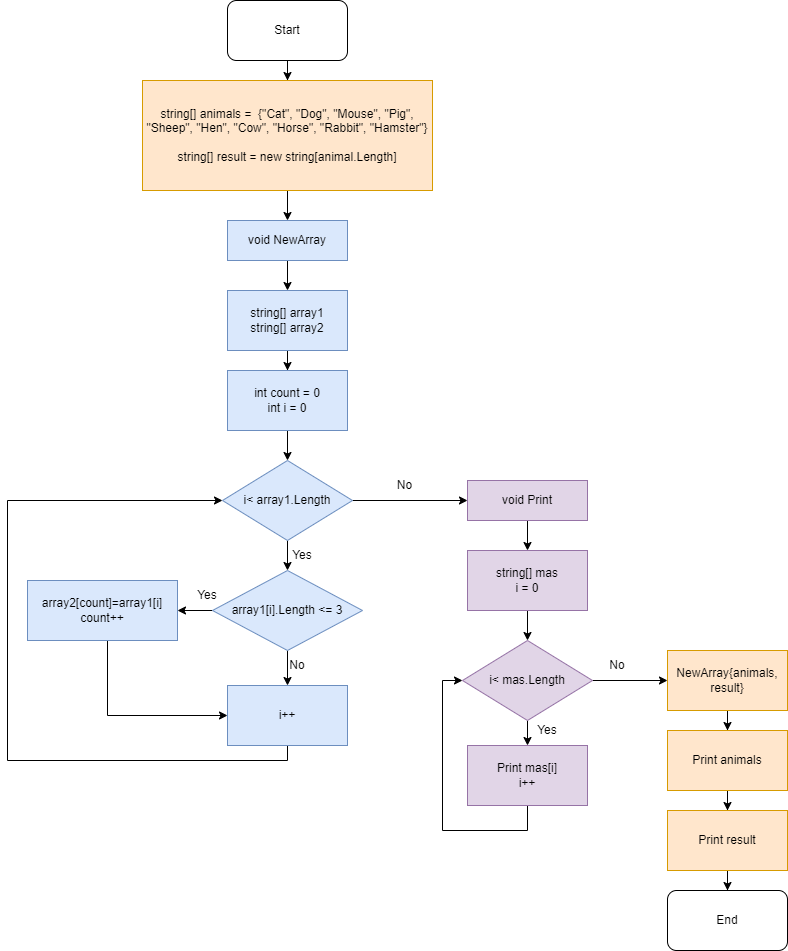

The diagram above was exported from draw.io. Its source (the exported page's mxGraphModel, read from the mxfile embedded in the PNG):
<mxGraphModel dx="868" dy="1604" grid="1" gridSize="10" guides="1" tooltips="1" connect="1" arrows="1" fold="1" page="1" pageScale="1" pageWidth="827" pageHeight="1169" math="0" shadow="0">
  <root>
    <mxCell id="0" />
    <mxCell id="1" parent="0" />
    <mxCell id="yLrGnfG9Un6K2Hq5N_No-36" value="" style="edgeStyle=orthogonalEdgeStyle;rounded=0;orthogonalLoop=1;jettySize=auto;html=1;fontFamily=Helvetica;fontSize=12;fontColor=default;" edge="1" parent="1" source="yLrGnfG9Un6K2Hq5N_No-1" target="yLrGnfG9Un6K2Hq5N_No-34">
      <mxGeometry relative="1" as="geometry" />
    </mxCell>
    <mxCell id="yLrGnfG9Un6K2Hq5N_No-1" value="Start" style="rounded=1;whiteSpace=wrap;html=1;" vertex="1" parent="1">
      <mxGeometry x="320" y="-160" width="120" height="60" as="geometry" />
    </mxCell>
    <mxCell id="yLrGnfG9Un6K2Hq5N_No-13" value="" style="edgeStyle=orthogonalEdgeStyle;rounded=0;orthogonalLoop=1;jettySize=auto;html=1;" edge="1" parent="1" source="yLrGnfG9Un6K2Hq5N_No-2" target="yLrGnfG9Un6K2Hq5N_No-3">
      <mxGeometry relative="1" as="geometry" />
    </mxCell>
    <mxCell id="yLrGnfG9Un6K2Hq5N_No-2" value="string[] array1&lt;br&gt;string[] array2" style="rounded=0;whiteSpace=wrap;html=1;fillColor=#dae8fc;strokeColor=#6c8ebf;" vertex="1" parent="1">
      <mxGeometry x="320" y="130" width="120" height="60" as="geometry" />
    </mxCell>
    <mxCell id="yLrGnfG9Un6K2Hq5N_No-14" value="" style="edgeStyle=orthogonalEdgeStyle;rounded=0;orthogonalLoop=1;jettySize=auto;html=1;" edge="1" parent="1" source="yLrGnfG9Un6K2Hq5N_No-3" target="yLrGnfG9Un6K2Hq5N_No-4">
      <mxGeometry relative="1" as="geometry" />
    </mxCell>
    <mxCell id="yLrGnfG9Un6K2Hq5N_No-3" value="&lt;span style=&quot;&quot;&gt;int count = 0&lt;br&gt;int i = 0&lt;br&gt;&lt;/span&gt;" style="rounded=0;whiteSpace=wrap;html=1;fillColor=#dae8fc;strokeColor=#6c8ebf;" vertex="1" parent="1">
      <mxGeometry x="320" y="210" width="120" height="60" as="geometry" />
    </mxCell>
    <mxCell id="yLrGnfG9Un6K2Hq5N_No-15" value="" style="edgeStyle=orthogonalEdgeStyle;rounded=0;orthogonalLoop=1;jettySize=auto;html=1;" edge="1" parent="1" source="yLrGnfG9Un6K2Hq5N_No-4" target="yLrGnfG9Un6K2Hq5N_No-5">
      <mxGeometry relative="1" as="geometry" />
    </mxCell>
    <mxCell id="yLrGnfG9Un6K2Hq5N_No-28" value="" style="edgeStyle=orthogonalEdgeStyle;rounded=0;orthogonalLoop=1;jettySize=auto;html=1;entryX=0;entryY=0.5;entryDx=0;entryDy=0;" edge="1" parent="1" source="yLrGnfG9Un6K2Hq5N_No-4" target="yLrGnfG9Un6K2Hq5N_No-41">
      <mxGeometry relative="1" as="geometry">
        <mxPoint x="520" y="340" as="targetPoint" />
      </mxGeometry>
    </mxCell>
    <mxCell id="yLrGnfG9Un6K2Hq5N_No-4" value="i&amp;lt; array1.Length" style="rhombus;whiteSpace=wrap;html=1;fillColor=#dae8fc;strokeColor=#6c8ebf;" vertex="1" parent="1">
      <mxGeometry x="315" y="300" width="130" height="80" as="geometry" />
    </mxCell>
    <mxCell id="yLrGnfG9Un6K2Hq5N_No-21" value="" style="edgeStyle=orthogonalEdgeStyle;rounded=0;orthogonalLoop=1;jettySize=auto;html=1;" edge="1" parent="1" source="yLrGnfG9Un6K2Hq5N_No-5" target="yLrGnfG9Un6K2Hq5N_No-7">
      <mxGeometry relative="1" as="geometry" />
    </mxCell>
    <mxCell id="yLrGnfG9Un6K2Hq5N_No-22" value="" style="edgeStyle=orthogonalEdgeStyle;rounded=0;orthogonalLoop=1;jettySize=auto;html=1;" edge="1" parent="1" source="yLrGnfG9Un6K2Hq5N_No-5" target="yLrGnfG9Un6K2Hq5N_No-6">
      <mxGeometry relative="1" as="geometry" />
    </mxCell>
    <mxCell id="yLrGnfG9Un6K2Hq5N_No-5" value="array1[i].Length &amp;lt;= 3" style="rhombus;whiteSpace=wrap;html=1;fillColor=#dae8fc;strokeColor=#6c8ebf;" vertex="1" parent="1">
      <mxGeometry x="305" y="410" width="150" height="80" as="geometry" />
    </mxCell>
    <mxCell id="yLrGnfG9Un6K2Hq5N_No-24" style="edgeStyle=orthogonalEdgeStyle;rounded=0;orthogonalLoop=1;jettySize=auto;html=1;entryX=0;entryY=0.5;entryDx=0;entryDy=0;" edge="1" parent="1" source="yLrGnfG9Un6K2Hq5N_No-6" target="yLrGnfG9Un6K2Hq5N_No-7">
      <mxGeometry relative="1" as="geometry">
        <mxPoint x="195" y="550" as="targetPoint" />
        <Array as="points">
          <mxPoint x="200" y="555" />
        </Array>
      </mxGeometry>
    </mxCell>
    <mxCell id="yLrGnfG9Un6K2Hq5N_No-6" value="array2[count]=array1[i]&lt;br&gt;count++" style="rounded=0;whiteSpace=wrap;html=1;fillColor=#dae8fc;strokeColor=#6c8ebf;" vertex="1" parent="1">
      <mxGeometry x="120" y="420" width="150" height="60" as="geometry" />
    </mxCell>
    <mxCell id="yLrGnfG9Un6K2Hq5N_No-25" style="edgeStyle=orthogonalEdgeStyle;rounded=0;orthogonalLoop=1;jettySize=auto;html=1;entryX=0;entryY=0.5;entryDx=0;entryDy=0;" edge="1" parent="1" source="yLrGnfG9Un6K2Hq5N_No-7" target="yLrGnfG9Un6K2Hq5N_No-4">
      <mxGeometry relative="1" as="geometry">
        <Array as="points">
          <mxPoint x="380" y="600" />
          <mxPoint x="100" y="600" />
          <mxPoint x="100" y="340" />
        </Array>
      </mxGeometry>
    </mxCell>
    <mxCell id="yLrGnfG9Un6K2Hq5N_No-7" value="i++" style="rounded=0;whiteSpace=wrap;html=1;fillColor=#dae8fc;strokeColor=#6c8ebf;" vertex="1" parent="1">
      <mxGeometry x="320" y="525" width="120" height="60" as="geometry" />
    </mxCell>
    <mxCell id="yLrGnfG9Un6K2Hq5N_No-16" value="Yes" style="text;html=1;strokeColor=none;fillColor=none;align=center;verticalAlign=middle;whiteSpace=wrap;rounded=0;" vertex="1" parent="1">
      <mxGeometry x="270" y="420" width="60" height="30" as="geometry" />
    </mxCell>
    <mxCell id="yLrGnfG9Un6K2Hq5N_No-17" value="Yes" style="text;html=1;strokeColor=none;fillColor=none;align=center;verticalAlign=middle;whiteSpace=wrap;rounded=0;" vertex="1" parent="1">
      <mxGeometry x="365" y="380" width="60" height="30" as="geometry" />
    </mxCell>
    <mxCell id="yLrGnfG9Un6K2Hq5N_No-18" value="No" style="text;html=1;strokeColor=none;fillColor=none;align=center;verticalAlign=middle;whiteSpace=wrap;rounded=0;" vertex="1" parent="1">
      <mxGeometry x="360" y="490" width="60" height="30" as="geometry" />
    </mxCell>
    <mxCell id="yLrGnfG9Un6K2Hq5N_No-19" value="No" style="text;html=1;strokeColor=none;fillColor=none;align=center;verticalAlign=middle;whiteSpace=wrap;rounded=0;" vertex="1" parent="1">
      <mxGeometry x="440" y="310" width="115" height="30" as="geometry" />
    </mxCell>
    <mxCell id="yLrGnfG9Un6K2Hq5N_No-20" value="Yes" style="text;html=1;strokeColor=none;fillColor=none;align=center;verticalAlign=middle;whiteSpace=wrap;rounded=0;" vertex="1" parent="1">
      <mxGeometry x="610" y="555" width="60" height="30" as="geometry" />
    </mxCell>
    <mxCell id="yLrGnfG9Un6K2Hq5N_No-31" value="No" style="text;html=1;strokeColor=none;fillColor=none;align=center;verticalAlign=middle;whiteSpace=wrap;rounded=0;" vertex="1" parent="1">
      <mxGeometry x="680" y="490" width="60" height="30" as="geometry" />
    </mxCell>
    <mxCell id="yLrGnfG9Un6K2Hq5N_No-40" value="" style="edgeStyle=orthogonalEdgeStyle;rounded=0;orthogonalLoop=1;jettySize=auto;html=1;fontFamily=Helvetica;fontSize=12;fontColor=default;" edge="1" parent="1" source="yLrGnfG9Un6K2Hq5N_No-34" target="yLrGnfG9Un6K2Hq5N_No-35">
      <mxGeometry relative="1" as="geometry" />
    </mxCell>
    <mxCell id="yLrGnfG9Un6K2Hq5N_No-34" value="string[] animals =&amp;nbsp; {&quot;Cat&quot;, &quot;Dog&quot;, &quot;Mouse&quot;, &quot;Pig&quot;, &quot;Sheep&quot;, &quot;Hen&quot;, &quot;Cow&quot;, &quot;Horse&quot;, &quot;Rabbit&quot;, &quot;Hamster&quot;}&lt;br&gt;&lt;br&gt;string[] result = new string[animal.Length]" style="rounded=0;whiteSpace=wrap;html=1;fontFamily=Helvetica;fontSize=12;strokeColor=#d79b00;fillColor=#ffe6cc;" vertex="1" parent="1">
      <mxGeometry x="235" y="-80" width="290" height="110" as="geometry" />
    </mxCell>
    <mxCell id="yLrGnfG9Un6K2Hq5N_No-39" value="" style="edgeStyle=orthogonalEdgeStyle;rounded=0;orthogonalLoop=1;jettySize=auto;html=1;fontFamily=Helvetica;fontSize=12;fontColor=default;" edge="1" parent="1" source="yLrGnfG9Un6K2Hq5N_No-35" target="yLrGnfG9Un6K2Hq5N_No-2">
      <mxGeometry relative="1" as="geometry" />
    </mxCell>
    <mxCell id="yLrGnfG9Un6K2Hq5N_No-35" value="void NewArray" style="rounded=0;whiteSpace=wrap;html=1;fontFamily=Helvetica;fontSize=12;strokeColor=#6c8ebf;fillColor=#dae8fc;" vertex="1" parent="1">
      <mxGeometry x="320" y="60" width="120" height="40" as="geometry" />
    </mxCell>
    <mxCell id="yLrGnfG9Un6K2Hq5N_No-47" value="" style="edgeStyle=orthogonalEdgeStyle;rounded=0;orthogonalLoop=1;jettySize=auto;html=1;fontFamily=Helvetica;fontSize=12;fontColor=default;" edge="1" parent="1" source="yLrGnfG9Un6K2Hq5N_No-41" target="yLrGnfG9Un6K2Hq5N_No-42">
      <mxGeometry relative="1" as="geometry" />
    </mxCell>
    <mxCell id="yLrGnfG9Un6K2Hq5N_No-41" value="void Print" style="rounded=0;whiteSpace=wrap;html=1;fontFamily=Helvetica;fontSize=12;strokeColor=#9673a6;fillColor=#e1d5e7;" vertex="1" parent="1">
      <mxGeometry x="560" y="320" width="120" height="40" as="geometry" />
    </mxCell>
    <mxCell id="yLrGnfG9Un6K2Hq5N_No-48" value="" style="edgeStyle=orthogonalEdgeStyle;rounded=0;orthogonalLoop=1;jettySize=auto;html=1;fontFamily=Helvetica;fontSize=12;fontColor=default;" edge="1" parent="1" source="yLrGnfG9Un6K2Hq5N_No-42" target="yLrGnfG9Un6K2Hq5N_No-43">
      <mxGeometry relative="1" as="geometry" />
    </mxCell>
    <mxCell id="yLrGnfG9Un6K2Hq5N_No-42" value="string[] mas&lt;br&gt;i = 0" style="rounded=0;whiteSpace=wrap;html=1;fontFamily=Helvetica;fontSize=12;strokeColor=#9673a6;fillColor=#e1d5e7;" vertex="1" parent="1">
      <mxGeometry x="560" y="390" width="120" height="60" as="geometry" />
    </mxCell>
    <mxCell id="yLrGnfG9Un6K2Hq5N_No-49" value="" style="edgeStyle=orthogonalEdgeStyle;rounded=0;orthogonalLoop=1;jettySize=auto;html=1;fontFamily=Helvetica;fontSize=12;fontColor=default;" edge="1" parent="1" source="yLrGnfG9Un6K2Hq5N_No-43" target="yLrGnfG9Un6K2Hq5N_No-44">
      <mxGeometry relative="1" as="geometry" />
    </mxCell>
    <mxCell id="yLrGnfG9Un6K2Hq5N_No-52" value="" style="edgeStyle=orthogonalEdgeStyle;rounded=0;orthogonalLoop=1;jettySize=auto;html=1;fontFamily=Helvetica;fontSize=12;fontColor=none;" edge="1" parent="1" source="yLrGnfG9Un6K2Hq5N_No-43" target="yLrGnfG9Un6K2Hq5N_No-51">
      <mxGeometry relative="1" as="geometry" />
    </mxCell>
    <mxCell id="yLrGnfG9Un6K2Hq5N_No-43" value="i&amp;lt; mas.Length" style="rhombus;whiteSpace=wrap;html=1;fillColor=#e1d5e7;strokeColor=#9673a6;" vertex="1" parent="1">
      <mxGeometry x="555" y="480" width="130" height="80" as="geometry" />
    </mxCell>
    <mxCell id="yLrGnfG9Un6K2Hq5N_No-50" style="edgeStyle=orthogonalEdgeStyle;rounded=0;orthogonalLoop=1;jettySize=auto;html=1;entryX=0;entryY=0.5;entryDx=0;entryDy=0;fontFamily=Helvetica;fontSize=12;fontColor=default;" edge="1" parent="1" source="yLrGnfG9Un6K2Hq5N_No-44" target="yLrGnfG9Un6K2Hq5N_No-43">
      <mxGeometry relative="1" as="geometry">
        <Array as="points">
          <mxPoint x="620" y="670" />
          <mxPoint x="535" y="670" />
          <mxPoint x="535" y="520" />
        </Array>
      </mxGeometry>
    </mxCell>
    <mxCell id="yLrGnfG9Un6K2Hq5N_No-44" value="Print mas[i]&lt;br&gt;i++" style="rounded=0;whiteSpace=wrap;html=1;fontFamily=Helvetica;fontSize=12;strokeColor=#9673a6;fillColor=#e1d5e7;" vertex="1" parent="1">
      <mxGeometry x="560" y="585" width="120" height="60" as="geometry" />
    </mxCell>
    <mxCell id="yLrGnfG9Un6K2Hq5N_No-56" value="" style="edgeStyle=orthogonalEdgeStyle;rounded=0;orthogonalLoop=1;jettySize=auto;html=1;fontFamily=Helvetica;fontSize=12;fontColor=none;" edge="1" parent="1" source="yLrGnfG9Un6K2Hq5N_No-51" target="yLrGnfG9Un6K2Hq5N_No-53">
      <mxGeometry relative="1" as="geometry" />
    </mxCell>
    <mxCell id="yLrGnfG9Un6K2Hq5N_No-51" value="NewArray{animals, result}" style="rounded=0;whiteSpace=wrap;html=1;fontFamily=Helvetica;fontSize=12;strokeColor=#d79b00;fillColor=#ffe6cc;" vertex="1" parent="1">
      <mxGeometry x="760" y="490" width="120" height="60" as="geometry" />
    </mxCell>
    <mxCell id="yLrGnfG9Un6K2Hq5N_No-57" value="" style="edgeStyle=orthogonalEdgeStyle;rounded=0;orthogonalLoop=1;jettySize=auto;html=1;fontFamily=Helvetica;fontSize=12;fontColor=none;" edge="1" parent="1" source="yLrGnfG9Un6K2Hq5N_No-53" target="yLrGnfG9Un6K2Hq5N_No-54">
      <mxGeometry relative="1" as="geometry" />
    </mxCell>
    <mxCell id="yLrGnfG9Un6K2Hq5N_No-53" value="Print animals" style="rounded=0;whiteSpace=wrap;html=1;fontFamily=Helvetica;fontSize=12;strokeColor=#d79b00;fillColor=#ffe6cc;" vertex="1" parent="1">
      <mxGeometry x="760" y="570" width="120" height="60" as="geometry" />
    </mxCell>
    <mxCell id="yLrGnfG9Un6K2Hq5N_No-58" value="" style="edgeStyle=orthogonalEdgeStyle;rounded=0;orthogonalLoop=1;jettySize=auto;html=1;fontFamily=Helvetica;fontSize=12;fontColor=none;" edge="1" parent="1" source="yLrGnfG9Un6K2Hq5N_No-54" target="yLrGnfG9Un6K2Hq5N_No-55">
      <mxGeometry relative="1" as="geometry" />
    </mxCell>
    <mxCell id="yLrGnfG9Un6K2Hq5N_No-54" value="Print result" style="rounded=0;whiteSpace=wrap;html=1;fontFamily=Helvetica;fontSize=12;strokeColor=#d79b00;fillColor=#ffe6cc;" vertex="1" parent="1">
      <mxGeometry x="760" y="650" width="120" height="60" as="geometry" />
    </mxCell>
    <mxCell id="yLrGnfG9Un6K2Hq5N_No-55" value="End" style="rounded=1;whiteSpace=wrap;html=1;fontFamily=Helvetica;fontSize=12;fontColor=none;strokeColor=default;fillColor=default;" vertex="1" parent="1">
      <mxGeometry x="760" y="730" width="120" height="60" as="geometry" />
    </mxCell>
  </root>
</mxGraphModel>